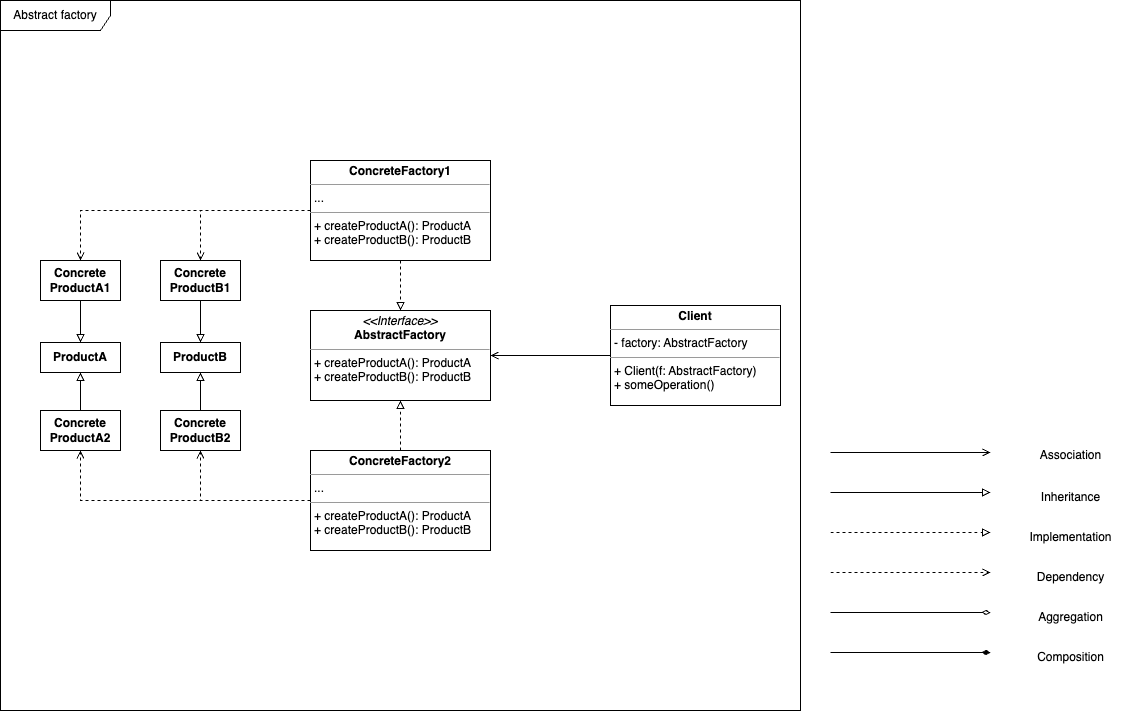

The diagram above was exported from draw.io. Its source (the exported page's mxGraphModel, read from the mxfile embedded in the PNG):
<mxGraphModel dx="1674" dy="775" grid="1" gridSize="10" guides="1" tooltips="1" connect="1" arrows="1" fold="1" page="1" pageScale="1" pageWidth="1169" pageHeight="827" background="#ffffff" math="0" shadow="0">
  <root>
    <mxCell id="0" />
    <mxCell id="1" parent="0" />
    <mxCell id="C7NLP2P90zVWdkbIFHVU-33" value="Abstract factory" style="shape=umlFrame;whiteSpace=wrap;html=1;pointerEvents=0;width=110;height=30;" vertex="1" parent="1">
      <mxGeometry x="40" y="120" width="800" height="710" as="geometry" />
    </mxCell>
    <mxCell id="C7NLP2P90zVWdkbIFHVU-35" value="&lt;p style=&quot;margin:0px;margin-top:4px;text-align:center;&quot;&gt;&lt;i&gt;&amp;lt;&amp;lt;Interface&amp;gt;&amp;gt;&lt;/i&gt;&lt;br&gt;&lt;b&gt;AbstractFactory&lt;/b&gt;&lt;/p&gt;&lt;hr size=&quot;1&quot;&gt;&lt;p style=&quot;margin:0px;margin-left:4px;&quot;&gt;&lt;/p&gt;&lt;p style=&quot;margin:0px;margin-left:4px;&quot;&gt;+ createProductA(): ProductA&lt;br&gt;&lt;/p&gt;&lt;p style=&quot;margin:0px;margin-left:4px;&quot;&gt;+ createProductB(): ProductB&lt;/p&gt;" style="verticalAlign=top;align=left;overflow=fill;fontSize=12;fontFamily=Helvetica;html=1;whiteSpace=wrap;" vertex="1" parent="1">
      <mxGeometry x="350" y="430" width="180" height="90" as="geometry" />
    </mxCell>
    <mxCell id="C7NLP2P90zVWdkbIFHVU-36" value="&lt;p style=&quot;margin:0px;margin-top:4px;text-align:center;&quot;&gt;&lt;b&gt;ConcreteFactory1&lt;/b&gt;&lt;/p&gt;&lt;hr size=&quot;1&quot;&gt;&lt;p style=&quot;margin:0px;margin-left:4px;&quot;&gt;...&lt;/p&gt;&lt;hr size=&quot;1&quot;&gt;&lt;p style=&quot;margin:0px;margin-left:4px;&quot;&gt;&lt;span style=&quot;background-color: initial;&quot;&gt;+ createProductA(): ProductA&lt;/span&gt;&lt;br&gt;&lt;/p&gt;&lt;p style=&quot;margin:0px;margin-left:4px;&quot;&gt;+ createProductB(): ProductB&lt;span style=&quot;background-color: initial;&quot;&gt;&lt;br&gt;&lt;/span&gt;&lt;/p&gt;" style="verticalAlign=top;align=left;overflow=fill;fontSize=12;fontFamily=Helvetica;html=1;whiteSpace=wrap;" vertex="1" parent="1">
      <mxGeometry x="350" y="280" width="180" height="100" as="geometry" />
    </mxCell>
    <mxCell id="C7NLP2P90zVWdkbIFHVU-37" value="&lt;p style=&quot;margin:0px;margin-top:4px;text-align:center;&quot;&gt;&lt;b&gt;ConcreteFactory2&lt;/b&gt;&lt;/p&gt;&lt;hr size=&quot;1&quot;&gt;&lt;p style=&quot;margin:0px;margin-left:4px;&quot;&gt;...&lt;/p&gt;&lt;hr size=&quot;1&quot;&gt;&lt;p style=&quot;margin:0px;margin-left:4px;&quot;&gt;&lt;span style=&quot;background-color: initial;&quot;&gt;+ createProductA(): ProductA&lt;/span&gt;&lt;br&gt;&lt;/p&gt;&lt;p style=&quot;margin:0px;margin-left:4px;&quot;&gt;+ createProductB(): ProductB&lt;span style=&quot;background-color: initial;&quot;&gt;&lt;br&gt;&lt;/span&gt;&lt;/p&gt;" style="verticalAlign=top;align=left;overflow=fill;fontSize=12;fontFamily=Helvetica;html=1;whiteSpace=wrap;" vertex="1" parent="1">
      <mxGeometry x="350" y="570" width="180" height="100" as="geometry" />
    </mxCell>
    <mxCell id="C7NLP2P90zVWdkbIFHVU-38" value="&lt;p style=&quot;margin:0px;margin-top:4px;text-align:center;&quot;&gt;&lt;b&gt;Client&lt;/b&gt;&lt;/p&gt;&lt;hr size=&quot;1&quot;&gt;&lt;p style=&quot;margin:0px;margin-left:4px;&quot;&gt;- factory: AbstractFactory&lt;/p&gt;&lt;hr size=&quot;1&quot;&gt;&lt;p style=&quot;margin:0px;margin-left:4px;&quot;&gt;+ Client(f: AbstractFactory)&lt;/p&gt;&lt;p style=&quot;margin:0px;margin-left:4px;&quot;&gt;+ someOperation()&lt;/p&gt;" style="verticalAlign=top;align=left;overflow=fill;fontSize=12;fontFamily=Helvetica;html=1;whiteSpace=wrap;" vertex="1" parent="1">
      <mxGeometry x="650" y="425" width="170" height="100" as="geometry" />
    </mxCell>
    <mxCell id="C7NLP2P90zVWdkbIFHVU-39" value="&lt;b&gt;ProductA&lt;/b&gt;" style="html=1;whiteSpace=wrap;" vertex="1" parent="1">
      <mxGeometry x="80" y="462" width="80" height="30" as="geometry" />
    </mxCell>
    <mxCell id="C7NLP2P90zVWdkbIFHVU-40" value="&lt;b&gt;ProductB&lt;/b&gt;" style="html=1;whiteSpace=wrap;" vertex="1" parent="1">
      <mxGeometry x="200" y="462" width="80" height="30" as="geometry" />
    </mxCell>
    <mxCell id="C7NLP2P90zVWdkbIFHVU-41" value="&lt;b&gt;Concrete&lt;br&gt;ProductA1&lt;/b&gt;" style="html=1;whiteSpace=wrap;" vertex="1" parent="1">
      <mxGeometry x="80" y="380" width="80" height="40" as="geometry" />
    </mxCell>
    <mxCell id="C7NLP2P90zVWdkbIFHVU-42" value="&lt;b&gt;Concrete&lt;br&gt;ProductB1&lt;/b&gt;" style="html=1;whiteSpace=wrap;" vertex="1" parent="1">
      <mxGeometry x="200" y="380" width="80" height="40" as="geometry" />
    </mxCell>
    <mxCell id="C7NLP2P90zVWdkbIFHVU-43" value="&lt;b&gt;Concrete&lt;br&gt;ProductA2&lt;/b&gt;" style="html=1;whiteSpace=wrap;" vertex="1" parent="1">
      <mxGeometry x="80" y="530" width="80" height="40" as="geometry" />
    </mxCell>
    <mxCell id="C7NLP2P90zVWdkbIFHVU-44" value="&lt;b&gt;Concrete&lt;br&gt;ProductB2&lt;/b&gt;" style="html=1;whiteSpace=wrap;" vertex="1" parent="1">
      <mxGeometry x="200" y="530" width="80" height="40" as="geometry" />
    </mxCell>
    <mxCell id="C7NLP2P90zVWdkbIFHVU-16" style="edgeStyle=orthogonalEdgeStyle;rounded=0;orthogonalLoop=1;jettySize=auto;html=1;exitX=1;exitY=0.5;exitDx=0;exitDy=0;endArrow=block;endFill=0;" edge="1" parent="1">
      <mxGeometry relative="1" as="geometry">
        <mxPoint x="870" y="612" as="sourcePoint" />
        <mxPoint x="1030" y="612" as="targetPoint" />
      </mxGeometry>
    </mxCell>
    <mxCell id="C7NLP2P90zVWdkbIFHVU-22" style="edgeStyle=orthogonalEdgeStyle;rounded=0;orthogonalLoop=1;jettySize=auto;html=1;exitX=1;exitY=0.5;exitDx=0;exitDy=0;dashed=1;endArrow=block;endFill=0;" edge="1" parent="1">
      <mxGeometry relative="1" as="geometry">
        <mxPoint x="870" y="652" as="sourcePoint" />
        <mxPoint x="1030" y="652" as="targetPoint" />
      </mxGeometry>
    </mxCell>
    <mxCell id="C7NLP2P90zVWdkbIFHVU-23" style="edgeStyle=orthogonalEdgeStyle;rounded=0;orthogonalLoop=1;jettySize=auto;html=1;exitX=1;exitY=0.5;exitDx=0;exitDy=0;dashed=1;endArrow=open;endFill=0;" edge="1" parent="1">
      <mxGeometry relative="1" as="geometry">
        <mxPoint x="870" y="692" as="sourcePoint" />
        <mxPoint x="1030" y="692" as="targetPoint" />
      </mxGeometry>
    </mxCell>
    <mxCell id="C7NLP2P90zVWdkbIFHVU-24" style="edgeStyle=orthogonalEdgeStyle;rounded=0;orthogonalLoop=1;jettySize=auto;html=1;exitX=1;exitY=0.5;exitDx=0;exitDy=0;endArrow=diamondThin;endFill=0;" edge="1" parent="1">
      <mxGeometry relative="1" as="geometry">
        <mxPoint x="870" y="732" as="sourcePoint" />
        <mxPoint x="1030" y="732" as="targetPoint" />
      </mxGeometry>
    </mxCell>
    <mxCell id="C7NLP2P90zVWdkbIFHVU-25" style="edgeStyle=orthogonalEdgeStyle;rounded=0;orthogonalLoop=1;jettySize=auto;html=1;exitX=1;exitY=0.5;exitDx=0;exitDy=0;endArrow=open;endFill=0;" edge="1" parent="1">
      <mxGeometry relative="1" as="geometry">
        <mxPoint x="870" y="572" as="sourcePoint" />
        <mxPoint x="1030" y="572" as="targetPoint" />
      </mxGeometry>
    </mxCell>
    <mxCell id="C7NLP2P90zVWdkbIFHVU-26" style="edgeStyle=orthogonalEdgeStyle;rounded=0;orthogonalLoop=1;jettySize=auto;html=1;exitX=1;exitY=0.5;exitDx=0;exitDy=0;endArrow=diamondThin;endFill=1;" edge="1" parent="1">
      <mxGeometry relative="1" as="geometry">
        <mxPoint x="870" y="772" as="sourcePoint" />
        <mxPoint x="1030" y="772" as="targetPoint" />
      </mxGeometry>
    </mxCell>
    <mxCell id="C7NLP2P90zVWdkbIFHVU-27" value="Association" style="text;html=1;align=center;verticalAlign=middle;resizable=0;points=[];autosize=1;strokeColor=none;fillColor=none;" vertex="1" parent="1">
      <mxGeometry x="1070" y="560" width="80" height="30" as="geometry" />
    </mxCell>
    <mxCell id="C7NLP2P90zVWdkbIFHVU-28" value="Inheritance" style="text;html=1;align=center;verticalAlign=middle;resizable=0;points=[];autosize=1;strokeColor=none;fillColor=none;" vertex="1" parent="1">
      <mxGeometry x="1070" y="602" width="80" height="30" as="geometry" />
    </mxCell>
    <mxCell id="C7NLP2P90zVWdkbIFHVU-29" value="Implementation" style="text;html=1;align=center;verticalAlign=middle;resizable=0;points=[];autosize=1;strokeColor=none;fillColor=none;" vertex="1" parent="1">
      <mxGeometry x="1055" y="642" width="110" height="30" as="geometry" />
    </mxCell>
    <mxCell id="C7NLP2P90zVWdkbIFHVU-30" value="Dependency" style="text;html=1;align=center;verticalAlign=middle;resizable=0;points=[];autosize=1;strokeColor=none;fillColor=none;" vertex="1" parent="1">
      <mxGeometry x="1065" y="682" width="90" height="30" as="geometry" />
    </mxCell>
    <mxCell id="C7NLP2P90zVWdkbIFHVU-31" value="Aggregation" style="text;html=1;align=center;verticalAlign=middle;resizable=0;points=[];autosize=1;strokeColor=none;fillColor=none;" vertex="1" parent="1">
      <mxGeometry x="1065" y="722" width="90" height="30" as="geometry" />
    </mxCell>
    <mxCell id="C7NLP2P90zVWdkbIFHVU-32" value="Composition" style="text;html=1;align=center;verticalAlign=middle;resizable=0;points=[];autosize=1;strokeColor=none;fillColor=none;" vertex="1" parent="1">
      <mxGeometry x="1065" y="762" width="90" height="30" as="geometry" />
    </mxCell>
    <mxCell id="C7NLP2P90zVWdkbIFHVU-45" style="edgeStyle=orthogonalEdgeStyle;rounded=0;orthogonalLoop=1;jettySize=auto;html=1;dashed=1;endArrow=block;endFill=0;exitX=0.5;exitY=1;exitDx=0;exitDy=0;" edge="1" parent="1" source="C7NLP2P90zVWdkbIFHVU-36">
      <mxGeometry relative="1" as="geometry">
        <mxPoint x="610" y="620" as="sourcePoint" />
        <mxPoint x="440" y="430" as="targetPoint" />
      </mxGeometry>
    </mxCell>
    <mxCell id="C7NLP2P90zVWdkbIFHVU-46" style="edgeStyle=orthogonalEdgeStyle;rounded=0;orthogonalLoop=1;jettySize=auto;html=1;dashed=1;endArrow=block;endFill=0;exitX=0.5;exitY=0;exitDx=0;exitDy=0;entryX=0.5;entryY=1;entryDx=0;entryDy=0;" edge="1" parent="1" source="C7NLP2P90zVWdkbIFHVU-37" target="C7NLP2P90zVWdkbIFHVU-35">
      <mxGeometry relative="1" as="geometry">
        <mxPoint x="610" y="550" as="sourcePoint" />
        <mxPoint x="610" y="600" as="targetPoint" />
      </mxGeometry>
    </mxCell>
    <mxCell id="C7NLP2P90zVWdkbIFHVU-47" style="edgeStyle=orthogonalEdgeStyle;rounded=0;orthogonalLoop=1;jettySize=auto;html=1;exitX=0;exitY=0.5;exitDx=0;exitDy=0;endArrow=open;endFill=0;entryX=1;entryY=0.5;entryDx=0;entryDy=0;" edge="1" parent="1" source="C7NLP2P90zVWdkbIFHVU-38" target="C7NLP2P90zVWdkbIFHVU-35">
      <mxGeometry relative="1" as="geometry">
        <mxPoint x="650" y="614.5" as="sourcePoint" />
        <mxPoint x="810" y="614.5" as="targetPoint" />
      </mxGeometry>
    </mxCell>
    <mxCell id="C7NLP2P90zVWdkbIFHVU-48" style="edgeStyle=orthogonalEdgeStyle;rounded=0;orthogonalLoop=1;jettySize=auto;html=1;exitX=0;exitY=0.5;exitDx=0;exitDy=0;dashed=1;endArrow=open;endFill=0;entryX=0.5;entryY=0;entryDx=0;entryDy=0;" edge="1" parent="1" source="C7NLP2P90zVWdkbIFHVU-36" target="C7NLP2P90zVWdkbIFHVU-42">
      <mxGeometry relative="1" as="geometry">
        <mxPoint x="490" y="736.5" as="sourcePoint" />
        <mxPoint x="650" y="736.5" as="targetPoint" />
      </mxGeometry>
    </mxCell>
    <mxCell id="C7NLP2P90zVWdkbIFHVU-49" style="edgeStyle=orthogonalEdgeStyle;rounded=0;orthogonalLoop=1;jettySize=auto;html=1;exitX=0;exitY=0.5;exitDx=0;exitDy=0;dashed=1;endArrow=open;endFill=0;entryX=0.5;entryY=0;entryDx=0;entryDy=0;" edge="1" parent="1" source="C7NLP2P90zVWdkbIFHVU-36" target="C7NLP2P90zVWdkbIFHVU-41">
      <mxGeometry relative="1" as="geometry">
        <mxPoint x="360" y="340" as="sourcePoint" />
        <mxPoint x="250" y="370" as="targetPoint" />
      </mxGeometry>
    </mxCell>
    <mxCell id="C7NLP2P90zVWdkbIFHVU-50" style="edgeStyle=orthogonalEdgeStyle;rounded=0;orthogonalLoop=1;jettySize=auto;html=1;exitX=0;exitY=0.5;exitDx=0;exitDy=0;dashed=1;endArrow=open;endFill=0;entryX=0.5;entryY=1;entryDx=0;entryDy=0;" edge="1" parent="1" source="C7NLP2P90zVWdkbIFHVU-37" target="C7NLP2P90zVWdkbIFHVU-44">
      <mxGeometry relative="1" as="geometry">
        <mxPoint x="370" y="350" as="sourcePoint" />
        <mxPoint x="260" y="380" as="targetPoint" />
      </mxGeometry>
    </mxCell>
    <mxCell id="C7NLP2P90zVWdkbIFHVU-51" style="edgeStyle=orthogonalEdgeStyle;rounded=0;orthogonalLoop=1;jettySize=auto;html=1;exitX=0;exitY=0.5;exitDx=0;exitDy=0;dashed=1;endArrow=open;endFill=0;entryX=0.5;entryY=1;entryDx=0;entryDy=0;" edge="1" parent="1" source="C7NLP2P90zVWdkbIFHVU-37" target="C7NLP2P90zVWdkbIFHVU-43">
      <mxGeometry relative="1" as="geometry">
        <mxPoint x="380" y="360" as="sourcePoint" />
        <mxPoint x="270" y="390" as="targetPoint" />
      </mxGeometry>
    </mxCell>
    <mxCell id="C7NLP2P90zVWdkbIFHVU-58" style="edgeStyle=orthogonalEdgeStyle;rounded=0;orthogonalLoop=1;jettySize=auto;html=1;exitX=0.5;exitY=0;exitDx=0;exitDy=0;endArrow=block;endFill=0;entryX=0.5;entryY=1;entryDx=0;entryDy=0;" edge="1" parent="1" source="C7NLP2P90zVWdkbIFHVU-43" target="C7NLP2P90zVWdkbIFHVU-39">
      <mxGeometry relative="1" as="geometry">
        <mxPoint x="110" y="696.5" as="sourcePoint" />
        <mxPoint x="270" y="696.5" as="targetPoint" />
      </mxGeometry>
    </mxCell>
    <mxCell id="C7NLP2P90zVWdkbIFHVU-59" style="edgeStyle=orthogonalEdgeStyle;rounded=0;orthogonalLoop=1;jettySize=auto;html=1;exitX=0.5;exitY=0;exitDx=0;exitDy=0;endArrow=block;endFill=0;entryX=0.5;entryY=1;entryDx=0;entryDy=0;" edge="1" parent="1" source="C7NLP2P90zVWdkbIFHVU-44" target="C7NLP2P90zVWdkbIFHVU-40">
      <mxGeometry relative="1" as="geometry">
        <mxPoint x="890" y="632" as="sourcePoint" />
        <mxPoint x="1050" y="632" as="targetPoint" />
      </mxGeometry>
    </mxCell>
    <mxCell id="C7NLP2P90zVWdkbIFHVU-60" style="edgeStyle=orthogonalEdgeStyle;rounded=0;orthogonalLoop=1;jettySize=auto;html=1;exitX=0.5;exitY=1;exitDx=0;exitDy=0;endArrow=block;endFill=0;entryX=0.5;entryY=0;entryDx=0;entryDy=0;" edge="1" parent="1" source="C7NLP2P90zVWdkbIFHVU-41" target="C7NLP2P90zVWdkbIFHVU-39">
      <mxGeometry relative="1" as="geometry">
        <mxPoint x="900" y="642" as="sourcePoint" />
        <mxPoint x="120" y="460" as="targetPoint" />
      </mxGeometry>
    </mxCell>
    <mxCell id="C7NLP2P90zVWdkbIFHVU-61" style="edgeStyle=orthogonalEdgeStyle;rounded=0;orthogonalLoop=1;jettySize=auto;html=1;exitX=0.5;exitY=1;exitDx=0;exitDy=0;endArrow=block;endFill=0;entryX=0.5;entryY=0;entryDx=0;entryDy=0;" edge="1" parent="1" source="C7NLP2P90zVWdkbIFHVU-42" target="C7NLP2P90zVWdkbIFHVU-40">
      <mxGeometry relative="1" as="geometry">
        <mxPoint x="910" y="652" as="sourcePoint" />
        <mxPoint x="1070" y="652" as="targetPoint" />
      </mxGeometry>
    </mxCell>
  </root>
</mxGraphModel>